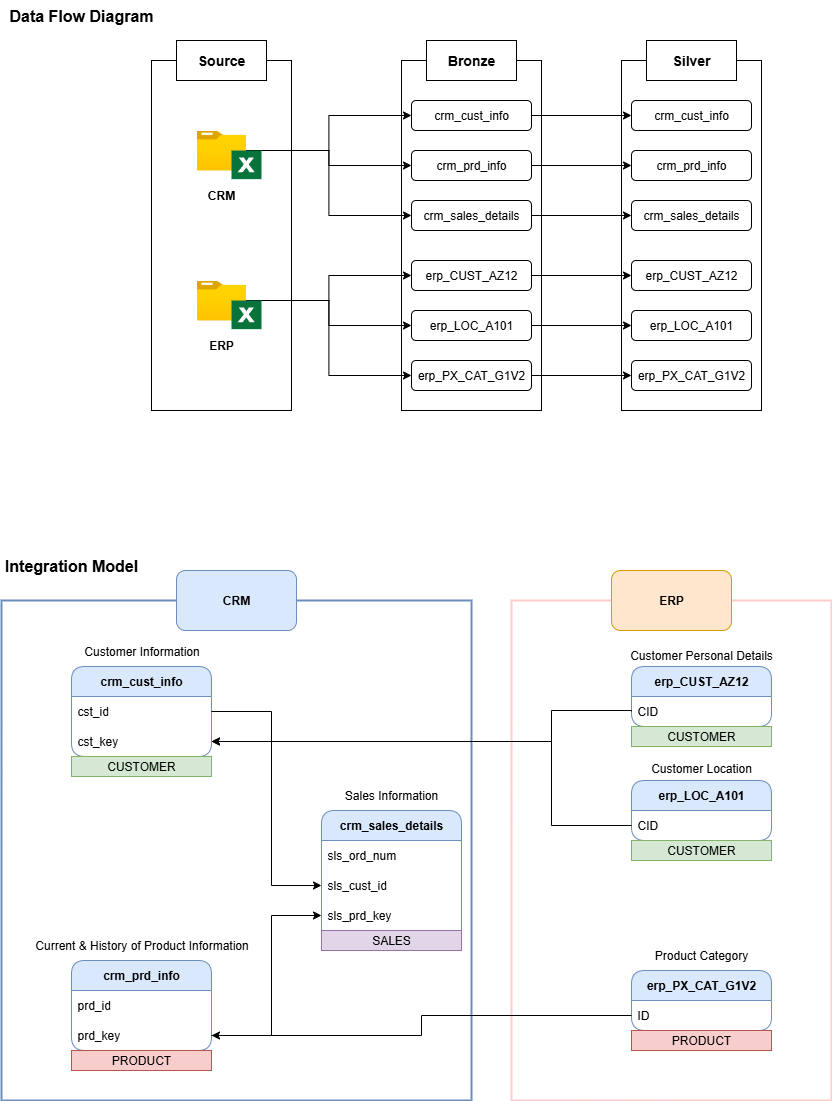

The diagram above was exported from draw.io. Its source (the exported page's mxGraphModel, read from the mxfile embedded in the PNG):
<mxGraphModel dx="1869" dy="1791" grid="1" gridSize="10" guides="1" tooltips="1" connect="1" arrows="1" fold="1" page="1" pageScale="1" pageWidth="827" pageHeight="1169" math="0" shadow="0">
  <root>
    <mxCell id="0" />
    <mxCell id="1" parent="0" />
    <mxCell id="0StVpLBqCHepR9Yz6jya-88" value="" style="rounded=0;whiteSpace=wrap;html=1;fillColor=none;strokeColor=#6c8ebf;strokeWidth=2;" vertex="1" parent="1">
      <mxGeometry x="-70" y="-560" width="470" height="500" as="geometry" />
    </mxCell>
    <mxCell id="0StVpLBqCHepR9Yz6jya-1" value="" style="rounded=0;whiteSpace=wrap;html=1;fillColor=none;" vertex="1" parent="1">
      <mxGeometry x="80" y="-1100" width="140" height="350" as="geometry" />
    </mxCell>
    <mxCell id="0StVpLBqCHepR9Yz6jya-2" value="&lt;b&gt;&lt;font style=&quot;font-size: 14px;&quot;&gt;Source&lt;/font&gt;&lt;/b&gt;" style="rounded=0;whiteSpace=wrap;html=1;" vertex="1" parent="1">
      <mxGeometry x="105" y="-1120" width="90" height="40" as="geometry" />
    </mxCell>
    <mxCell id="0StVpLBqCHepR9Yz6jya-22" style="edgeStyle=orthogonalEdgeStyle;rounded=0;orthogonalLoop=1;jettySize=auto;html=1;" edge="1" parent="1" source="0StVpLBqCHepR9Yz6jya-3" target="0StVpLBqCHepR9Yz6jya-10">
      <mxGeometry relative="1" as="geometry" />
    </mxCell>
    <mxCell id="0StVpLBqCHepR9Yz6jya-21" style="edgeStyle=orthogonalEdgeStyle;rounded=0;orthogonalLoop=1;jettySize=auto;html=1;entryX=0;entryY=0.5;entryDx=0;entryDy=0;" edge="1" parent="1" source="0StVpLBqCHepR9Yz6jya-3" target="0StVpLBqCHepR9Yz6jya-11">
      <mxGeometry relative="1" as="geometry" />
    </mxCell>
    <mxCell id="0StVpLBqCHepR9Yz6jya-3" value="" style="image;aspect=fixed;html=1;points=[];align=center;fontSize=12;image=img/lib/azure2/general/Folder_Blank.svg;" vertex="1" parent="1">
      <mxGeometry x="125.36" y="-1030" width="49.29" height="40" as="geometry" />
    </mxCell>
    <mxCell id="0StVpLBqCHepR9Yz6jya-23" style="edgeStyle=orthogonalEdgeStyle;rounded=0;orthogonalLoop=1;jettySize=auto;html=1;entryX=0;entryY=0.5;entryDx=0;entryDy=0;" edge="1" parent="1" source="0StVpLBqCHepR9Yz6jya-3" target="0StVpLBqCHepR9Yz6jya-15">
      <mxGeometry relative="1" as="geometry" />
    </mxCell>
    <mxCell id="0StVpLBqCHepR9Yz6jya-5" value="" style="shape=image;html=1;verticalAlign=top;verticalLabelPosition=bottom;labelBackgroundColor=#ffffff;imageAspect=0;aspect=fixed;image=https://icons.diagrams.net/icon-cache1/Document_icons-2697/647714-excel-1207.svg" vertex="1" parent="1">
      <mxGeometry x="160" y="-1010" width="30" height="30" as="geometry" />
    </mxCell>
    <mxCell id="0StVpLBqCHepR9Yz6jya-24" style="edgeStyle=orthogonalEdgeStyle;rounded=0;orthogonalLoop=1;jettySize=auto;html=1;entryX=0;entryY=0.5;entryDx=0;entryDy=0;" edge="1" parent="1" source="0StVpLBqCHepR9Yz6jya-6" target="0StVpLBqCHepR9Yz6jya-16">
      <mxGeometry relative="1" as="geometry" />
    </mxCell>
    <mxCell id="0StVpLBqCHepR9Yz6jya-25" style="edgeStyle=orthogonalEdgeStyle;rounded=0;orthogonalLoop=1;jettySize=auto;html=1;" edge="1" parent="1" source="0StVpLBqCHepR9Yz6jya-6" target="0StVpLBqCHepR9Yz6jya-17">
      <mxGeometry relative="1" as="geometry" />
    </mxCell>
    <mxCell id="0StVpLBqCHepR9Yz6jya-27" style="edgeStyle=orthogonalEdgeStyle;rounded=0;orthogonalLoop=1;jettySize=auto;html=1;entryX=0;entryY=0.5;entryDx=0;entryDy=0;" edge="1" parent="1" source="0StVpLBqCHepR9Yz6jya-6" target="0StVpLBqCHepR9Yz6jya-18">
      <mxGeometry relative="1" as="geometry" />
    </mxCell>
    <mxCell id="0StVpLBqCHepR9Yz6jya-6" value="" style="image;aspect=fixed;html=1;points=[];align=center;fontSize=12;image=img/lib/azure2/general/Folder_Blank.svg;" vertex="1" parent="1">
      <mxGeometry x="125.36" y="-880" width="49.29" height="40" as="geometry" />
    </mxCell>
    <mxCell id="0StVpLBqCHepR9Yz6jya-8" value="" style="rounded=0;whiteSpace=wrap;html=1;fillColor=none;" vertex="1" parent="1">
      <mxGeometry x="330" y="-1100" width="140" height="350" as="geometry" />
    </mxCell>
    <mxCell id="0StVpLBqCHepR9Yz6jya-7" value="" style="shape=image;html=1;verticalAlign=top;verticalLabelPosition=bottom;labelBackgroundColor=#ffffff;imageAspect=0;aspect=fixed;image=https://icons.diagrams.net/icon-cache1/Document_icons-2697/647714-excel-1207.svg" vertex="1" parent="1">
      <mxGeometry x="160" y="-860" width="30" height="30" as="geometry" />
    </mxCell>
    <mxCell id="0StVpLBqCHepR9Yz6jya-9" value="&lt;b&gt;&lt;font style=&quot;font-size: 14px;&quot;&gt;Bronze&lt;/font&gt;&lt;/b&gt;" style="rounded=0;whiteSpace=wrap;html=1;" vertex="1" parent="1">
      <mxGeometry x="355" y="-1120" width="90" height="40" as="geometry" />
    </mxCell>
    <mxCell id="0StVpLBqCHepR9Yz6jya-39" style="edgeStyle=orthogonalEdgeStyle;rounded=0;orthogonalLoop=1;jettySize=auto;html=1;entryX=0;entryY=0.5;entryDx=0;entryDy=0;" edge="1" parent="1" source="0StVpLBqCHepR9Yz6jya-10" target="0StVpLBqCHepR9Yz6jya-33">
      <mxGeometry relative="1" as="geometry" />
    </mxCell>
    <mxCell id="0StVpLBqCHepR9Yz6jya-10" value="crm_cust_info" style="rounded=1;whiteSpace=wrap;html=1;" vertex="1" parent="1">
      <mxGeometry x="340" y="-1060" width="120" height="30" as="geometry" />
    </mxCell>
    <mxCell id="0StVpLBqCHepR9Yz6jya-40" style="edgeStyle=orthogonalEdgeStyle;rounded=0;orthogonalLoop=1;jettySize=auto;html=1;entryX=0;entryY=0.5;entryDx=0;entryDy=0;" edge="1" parent="1" source="0StVpLBqCHepR9Yz6jya-11" target="0StVpLBqCHepR9Yz6jya-34">
      <mxGeometry relative="1" as="geometry" />
    </mxCell>
    <mxCell id="0StVpLBqCHepR9Yz6jya-11" value="crm_prd_info" style="rounded=1;whiteSpace=wrap;html=1;" vertex="1" parent="1">
      <mxGeometry x="340" y="-1010" width="120" height="30" as="geometry" />
    </mxCell>
    <mxCell id="0StVpLBqCHepR9Yz6jya-41" style="edgeStyle=orthogonalEdgeStyle;rounded=0;orthogonalLoop=1;jettySize=auto;html=1;" edge="1" parent="1" source="0StVpLBqCHepR9Yz6jya-15" target="0StVpLBqCHepR9Yz6jya-35">
      <mxGeometry relative="1" as="geometry" />
    </mxCell>
    <mxCell id="0StVpLBqCHepR9Yz6jya-15" value="crm_sales_details" style="rounded=1;whiteSpace=wrap;html=1;" vertex="1" parent="1">
      <mxGeometry x="340" y="-960" width="120" height="30" as="geometry" />
    </mxCell>
    <mxCell id="0StVpLBqCHepR9Yz6jya-42" style="edgeStyle=orthogonalEdgeStyle;rounded=0;orthogonalLoop=1;jettySize=auto;html=1;" edge="1" parent="1" source="0StVpLBqCHepR9Yz6jya-16" target="0StVpLBqCHepR9Yz6jya-36">
      <mxGeometry relative="1" as="geometry" />
    </mxCell>
    <mxCell id="0StVpLBqCHepR9Yz6jya-16" value="erp_CUST_AZ12" style="rounded=1;whiteSpace=wrap;html=1;" vertex="1" parent="1">
      <mxGeometry x="340" y="-900" width="120" height="30" as="geometry" />
    </mxCell>
    <mxCell id="0StVpLBqCHepR9Yz6jya-43" style="edgeStyle=orthogonalEdgeStyle;rounded=0;orthogonalLoop=1;jettySize=auto;html=1;" edge="1" parent="1" source="0StVpLBqCHepR9Yz6jya-17" target="0StVpLBqCHepR9Yz6jya-37">
      <mxGeometry relative="1" as="geometry" />
    </mxCell>
    <mxCell id="0StVpLBqCHepR9Yz6jya-17" value="erp_LOC_A101" style="rounded=1;whiteSpace=wrap;html=1;" vertex="1" parent="1">
      <mxGeometry x="340" y="-850" width="120" height="30" as="geometry" />
    </mxCell>
    <mxCell id="0StVpLBqCHepR9Yz6jya-44" style="edgeStyle=orthogonalEdgeStyle;rounded=0;orthogonalLoop=1;jettySize=auto;html=1;" edge="1" parent="1" source="0StVpLBqCHepR9Yz6jya-18" target="0StVpLBqCHepR9Yz6jya-38">
      <mxGeometry relative="1" as="geometry" />
    </mxCell>
    <mxCell id="0StVpLBqCHepR9Yz6jya-18" value="erp_PX_CAT_G1V2" style="rounded=1;whiteSpace=wrap;html=1;" vertex="1" parent="1">
      <mxGeometry x="340" y="-800" width="120" height="30" as="geometry" />
    </mxCell>
    <mxCell id="0StVpLBqCHepR9Yz6jya-29" value="&lt;b&gt;CRM&lt;/b&gt;" style="text;html=1;align=center;verticalAlign=middle;whiteSpace=wrap;rounded=0;" vertex="1" parent="1">
      <mxGeometry x="120" y="-980" width="60" height="30" as="geometry" />
    </mxCell>
    <mxCell id="0StVpLBqCHepR9Yz6jya-30" value="&lt;b&gt;ERP&lt;/b&gt;" style="text;html=1;align=center;verticalAlign=middle;whiteSpace=wrap;rounded=0;" vertex="1" parent="1">
      <mxGeometry x="120" y="-830" width="60" height="30" as="geometry" />
    </mxCell>
    <mxCell id="0StVpLBqCHepR9Yz6jya-31" value="" style="rounded=0;whiteSpace=wrap;html=1;fillColor=none;" vertex="1" parent="1">
      <mxGeometry x="550" y="-1100" width="140" height="350" as="geometry" />
    </mxCell>
    <mxCell id="0StVpLBqCHepR9Yz6jya-32" value="&lt;b&gt;&lt;font style=&quot;font-size: 14px;&quot;&gt;Silver&lt;/font&gt;&lt;/b&gt;" style="rounded=0;whiteSpace=wrap;html=1;" vertex="1" parent="1">
      <mxGeometry x="575" y="-1120" width="90" height="40" as="geometry" />
    </mxCell>
    <mxCell id="0StVpLBqCHepR9Yz6jya-33" value="crm_cust_info" style="rounded=1;whiteSpace=wrap;html=1;" vertex="1" parent="1">
      <mxGeometry x="560" y="-1060" width="120" height="30" as="geometry" />
    </mxCell>
    <mxCell id="0StVpLBqCHepR9Yz6jya-34" value="crm_prd_info" style="rounded=1;whiteSpace=wrap;html=1;" vertex="1" parent="1">
      <mxGeometry x="560" y="-1010" width="120" height="30" as="geometry" />
    </mxCell>
    <mxCell id="0StVpLBqCHepR9Yz6jya-35" value="crm_sales_details" style="rounded=1;whiteSpace=wrap;html=1;" vertex="1" parent="1">
      <mxGeometry x="560" y="-960" width="120" height="30" as="geometry" />
    </mxCell>
    <mxCell id="0StVpLBqCHepR9Yz6jya-36" value="erp_CUST_AZ12" style="rounded=1;whiteSpace=wrap;html=1;" vertex="1" parent="1">
      <mxGeometry x="560" y="-900" width="120" height="30" as="geometry" />
    </mxCell>
    <mxCell id="0StVpLBqCHepR9Yz6jya-37" value="erp_LOC_A101" style="rounded=1;whiteSpace=wrap;html=1;" vertex="1" parent="1">
      <mxGeometry x="560" y="-850" width="120" height="30" as="geometry" />
    </mxCell>
    <mxCell id="0StVpLBqCHepR9Yz6jya-38" value="erp_PX_CAT_G1V2" style="rounded=1;whiteSpace=wrap;html=1;" vertex="1" parent="1">
      <mxGeometry x="560" y="-800" width="120" height="30" as="geometry" />
    </mxCell>
    <mxCell id="0StVpLBqCHepR9Yz6jya-52" value="&lt;b&gt;crm_prd_info&lt;/b&gt;" style="swimlane;fontStyle=0;childLayout=stackLayout;horizontal=1;startSize=30;horizontalStack=0;resizeParent=1;resizeParentMax=0;resizeLast=0;collapsible=1;marginBottom=0;whiteSpace=wrap;html=1;rounded=1;fillColor=#dae8fc;strokeColor=#6c8ebf;" vertex="1" parent="1">
      <mxGeometry y="-200" width="140" height="90" as="geometry" />
    </mxCell>
    <mxCell id="0StVpLBqCHepR9Yz6jya-59" value="&lt;div&gt;prd_id&lt;/div&gt;" style="text;strokeColor=none;fillColor=none;align=left;verticalAlign=middle;spacingLeft=4;spacingRight=4;overflow=hidden;points=[[0,0.5],[1,0.5]];portConstraint=eastwest;rotatable=0;whiteSpace=wrap;html=1;" vertex="1" parent="0StVpLBqCHepR9Yz6jya-52">
      <mxGeometry y="30" width="140" height="30" as="geometry" />
    </mxCell>
    <mxCell id="0StVpLBqCHepR9Yz6jya-78" value="&lt;div&gt;prd_key&lt;/div&gt;" style="text;strokeColor=none;fillColor=none;align=left;verticalAlign=middle;spacingLeft=4;spacingRight=4;overflow=hidden;points=[[0,0.5],[1,0.5]];portConstraint=eastwest;rotatable=0;whiteSpace=wrap;html=1;" vertex="1" parent="0StVpLBqCHepR9Yz6jya-52">
      <mxGeometry y="60" width="140" height="30" as="geometry" />
    </mxCell>
    <mxCell id="0StVpLBqCHepR9Yz6jya-56" value="&lt;b&gt;crm_cust_info&lt;/b&gt;" style="swimlane;fontStyle=0;childLayout=stackLayout;horizontal=1;startSize=30;horizontalStack=0;resizeParent=1;resizeParentMax=0;resizeLast=0;collapsible=1;marginBottom=0;whiteSpace=wrap;html=1;rounded=1;fillColor=#dae8fc;strokeColor=#6c8ebf;" vertex="1" parent="1">
      <mxGeometry y="-494" width="140" height="90" as="geometry" />
    </mxCell>
    <mxCell id="0StVpLBqCHepR9Yz6jya-76" value="&lt;div&gt;cst_id&lt;/div&gt;" style="text;strokeColor=none;fillColor=none;align=left;verticalAlign=middle;spacingLeft=4;spacingRight=4;overflow=hidden;points=[[0,0.5],[1,0.5]];portConstraint=eastwest;rotatable=0;whiteSpace=wrap;html=1;" vertex="1" parent="0StVpLBqCHepR9Yz6jya-56">
      <mxGeometry y="30" width="140" height="30" as="geometry" />
    </mxCell>
    <mxCell id="0StVpLBqCHepR9Yz6jya-53" value="&lt;div&gt;cst_key&lt;/div&gt;" style="text;strokeColor=none;fillColor=none;align=left;verticalAlign=middle;spacingLeft=4;spacingRight=4;overflow=hidden;points=[[0,0.5],[1,0.5]];portConstraint=eastwest;rotatable=0;whiteSpace=wrap;html=1;" vertex="1" parent="0StVpLBqCHepR9Yz6jya-56">
      <mxGeometry y="60" width="140" height="30" as="geometry" />
    </mxCell>
    <mxCell id="0StVpLBqCHepR9Yz6jya-60" value="&lt;b&gt;crm_sales_details&lt;/b&gt;" style="swimlane;fontStyle=0;childLayout=stackLayout;horizontal=1;startSize=30;horizontalStack=0;resizeParent=1;resizeParentMax=0;resizeLast=0;collapsible=1;marginBottom=0;whiteSpace=wrap;html=1;rounded=1;fillColor=#dae8fc;strokeColor=#6c8ebf;" vertex="1" parent="1">
      <mxGeometry x="250" y="-350" width="140" height="140" as="geometry" />
    </mxCell>
    <mxCell id="0StVpLBqCHepR9Yz6jya-77" value="&lt;div&gt;sls_ord_num&lt;/div&gt;" style="text;strokeColor=none;fillColor=none;align=left;verticalAlign=middle;spacingLeft=4;spacingRight=4;overflow=hidden;points=[[0,0.5],[1,0.5]];portConstraint=eastwest;rotatable=0;whiteSpace=wrap;html=1;" vertex="1" parent="0StVpLBqCHepR9Yz6jya-60">
      <mxGeometry y="30" width="140" height="30" as="geometry" />
    </mxCell>
    <mxCell id="0StVpLBqCHepR9Yz6jya-74" value="&lt;div&gt;sls_cust_id&lt;/div&gt;" style="text;strokeColor=none;fillColor=none;align=left;verticalAlign=middle;spacingLeft=4;spacingRight=4;overflow=hidden;points=[[0,0.5],[1,0.5]];portConstraint=eastwest;rotatable=0;whiteSpace=wrap;html=1;" vertex="1" parent="0StVpLBqCHepR9Yz6jya-60">
      <mxGeometry y="60" width="140" height="30" as="geometry" />
    </mxCell>
    <mxCell id="0StVpLBqCHepR9Yz6jya-63" value="&lt;div&gt;sls_prd_key&lt;/div&gt;" style="text;strokeColor=none;fillColor=none;align=left;verticalAlign=middle;spacingLeft=4;spacingRight=4;overflow=hidden;points=[[0,0.5],[1,0.5]];portConstraint=eastwest;rotatable=0;whiteSpace=wrap;html=1;" vertex="1" parent="0StVpLBqCHepR9Yz6jya-60">
      <mxGeometry y="90" width="140" height="30" as="geometry" />
    </mxCell>
    <mxCell id="0StVpLBqCHepR9Yz6jya-101" value="SALES" style="text;html=1;strokeColor=#9673a6;fillColor=#e1d5e7;align=center;verticalAlign=middle;whiteSpace=wrap;overflow=hidden;" vertex="1" parent="0StVpLBqCHepR9Yz6jya-60">
      <mxGeometry y="120" width="140" height="20" as="geometry" />
    </mxCell>
    <mxCell id="0StVpLBqCHepR9Yz6jya-64" value="&lt;b&gt;erp_CUST_AZ12&lt;/b&gt;" style="swimlane;fontStyle=0;childLayout=stackLayout;horizontal=1;startSize=30;horizontalStack=0;resizeParent=1;resizeParentMax=0;resizeLast=0;collapsible=1;marginBottom=0;whiteSpace=wrap;html=1;rounded=1;fillColor=#dae8fc;strokeColor=#6c8ebf;" vertex="1" parent="1">
      <mxGeometry x="560" y="-494" width="140" height="60" as="geometry" />
    </mxCell>
    <mxCell id="0StVpLBqCHepR9Yz6jya-65" value="&lt;div&gt;CID&lt;/div&gt;" style="text;strokeColor=none;fillColor=none;align=left;verticalAlign=middle;spacingLeft=4;spacingRight=4;overflow=hidden;points=[[0,0.5],[1,0.5]];portConstraint=eastwest;rotatable=0;whiteSpace=wrap;html=1;" vertex="1" parent="0StVpLBqCHepR9Yz6jya-64">
      <mxGeometry y="30" width="140" height="30" as="geometry" />
    </mxCell>
    <mxCell id="0StVpLBqCHepR9Yz6jya-66" value="&lt;b&gt;erp_LOC_A101&lt;/b&gt;" style="swimlane;fontStyle=0;childLayout=stackLayout;horizontal=1;startSize=30;horizontalStack=0;resizeParent=1;resizeParentMax=0;resizeLast=0;collapsible=1;marginBottom=0;whiteSpace=wrap;html=1;rounded=1;fillColor=#dae8fc;strokeColor=#6c8ebf;" vertex="1" parent="1">
      <mxGeometry x="560" y="-380" width="140" height="60" as="geometry" />
    </mxCell>
    <mxCell id="0StVpLBqCHepR9Yz6jya-67" value="&lt;div&gt;CID&lt;/div&gt;" style="text;strokeColor=none;fillColor=none;align=left;verticalAlign=middle;spacingLeft=4;spacingRight=4;overflow=hidden;points=[[0,0.5],[1,0.5]];portConstraint=eastwest;rotatable=0;whiteSpace=wrap;html=1;" vertex="1" parent="0StVpLBqCHepR9Yz6jya-66">
      <mxGeometry y="30" width="140" height="30" as="geometry" />
    </mxCell>
    <mxCell id="0StVpLBqCHepR9Yz6jya-68" value="&lt;b&gt;erp_PX_CAT_G1V2&lt;/b&gt;" style="swimlane;fontStyle=0;childLayout=stackLayout;horizontal=1;startSize=30;horizontalStack=0;resizeParent=1;resizeParentMax=0;resizeLast=0;collapsible=1;marginBottom=0;whiteSpace=wrap;html=1;rounded=1;fillColor=#dae8fc;strokeColor=#6c8ebf;" vertex="1" parent="1">
      <mxGeometry x="560" y="-190" width="140" height="60" as="geometry" />
    </mxCell>
    <mxCell id="0StVpLBqCHepR9Yz6jya-69" value="&lt;div&gt;ID&lt;/div&gt;" style="text;strokeColor=none;fillColor=none;align=left;verticalAlign=middle;spacingLeft=4;spacingRight=4;overflow=hidden;points=[[0,0.5],[1,0.5]];portConstraint=eastwest;rotatable=0;whiteSpace=wrap;html=1;" vertex="1" parent="0StVpLBqCHepR9Yz6jya-68">
      <mxGeometry y="30" width="140" height="30" as="geometry" />
    </mxCell>
    <mxCell id="0StVpLBqCHepR9Yz6jya-71" value="Customer Information" style="text;html=1;align=center;verticalAlign=middle;resizable=0;points=[];autosize=1;strokeColor=none;fillColor=none;" vertex="1" parent="1">
      <mxGeometry y="-524" width="140" height="30" as="geometry" />
    </mxCell>
    <mxCell id="0StVpLBqCHepR9Yz6jya-73" value="Current &amp;amp; History of Product Information" style="text;html=1;align=center;verticalAlign=middle;resizable=0;points=[];autosize=1;strokeColor=none;fillColor=none;" vertex="1" parent="1">
      <mxGeometry x="-50" y="-230" width="240" height="30" as="geometry" />
    </mxCell>
    <mxCell id="0StVpLBqCHepR9Yz6jya-89" value="" style="rounded=0;whiteSpace=wrap;html=1;fillColor=none;strokeColor=#FFCCCC;strokeWidth=2;" vertex="1" parent="1">
      <mxGeometry x="440" y="-560" width="320" height="500" as="geometry" />
    </mxCell>
    <mxCell id="0StVpLBqCHepR9Yz6jya-83" style="edgeStyle=orthogonalEdgeStyle;rounded=0;orthogonalLoop=1;jettySize=auto;html=1;entryX=0;entryY=0.5;entryDx=0;entryDy=0;" edge="1" parent="1" source="0StVpLBqCHepR9Yz6jya-78" target="0StVpLBqCHepR9Yz6jya-63">
      <mxGeometry relative="1" as="geometry">
        <Array as="points">
          <mxPoint x="200" y="-125" />
          <mxPoint x="200" y="-245" />
        </Array>
      </mxGeometry>
    </mxCell>
    <mxCell id="0StVpLBqCHepR9Yz6jya-87" style="edgeStyle=orthogonalEdgeStyle;rounded=0;orthogonalLoop=1;jettySize=auto;html=1;entryX=0;entryY=0.5;entryDx=0;entryDy=0;" edge="1" parent="1" source="0StVpLBqCHepR9Yz6jya-76" target="0StVpLBqCHepR9Yz6jya-74">
      <mxGeometry relative="1" as="geometry">
        <Array as="points">
          <mxPoint x="200" y="-449" />
          <mxPoint x="200" y="-275" />
        </Array>
      </mxGeometry>
    </mxCell>
    <mxCell id="0StVpLBqCHepR9Yz6jya-90" value="&lt;span style=&quot;text-wrap-mode: nowrap;&quot;&gt;Sales Information&lt;/span&gt;" style="text;html=1;align=center;verticalAlign=middle;whiteSpace=wrap;rounded=0;" vertex="1" parent="1">
      <mxGeometry x="290" y="-380" width="60" height="30" as="geometry" />
    </mxCell>
    <mxCell id="0StVpLBqCHepR9Yz6jya-91" value="&lt;span style=&quot;text-wrap-mode: nowrap;&quot;&gt;Customer Personal Details&lt;/span&gt;" style="text;html=1;align=center;verticalAlign=middle;whiteSpace=wrap;rounded=0;" vertex="1" parent="1">
      <mxGeometry x="600" y="-520" width="60" height="30" as="geometry" />
    </mxCell>
    <mxCell id="0StVpLBqCHepR9Yz6jya-92" value="&lt;span style=&quot;text-wrap-mode: nowrap;&quot;&gt;Customer Location&lt;/span&gt;" style="text;html=1;align=center;verticalAlign=middle;whiteSpace=wrap;rounded=0;" vertex="1" parent="1">
      <mxGeometry x="600" y="-404" width="60" height="24" as="geometry" />
    </mxCell>
    <mxCell id="0StVpLBqCHepR9Yz6jya-93" value="&lt;span style=&quot;text-wrap-mode: nowrap;&quot;&gt;Product Category&lt;/span&gt;" style="text;html=1;align=center;verticalAlign=middle;whiteSpace=wrap;rounded=0;" vertex="1" parent="1">
      <mxGeometry x="600" y="-220" width="60" height="30" as="geometry" />
    </mxCell>
    <mxCell id="0StVpLBqCHepR9Yz6jya-80" style="edgeStyle=orthogonalEdgeStyle;rounded=0;orthogonalLoop=1;jettySize=auto;html=1;" edge="1" parent="1" source="0StVpLBqCHepR9Yz6jya-67" target="0StVpLBqCHepR9Yz6jya-53">
      <mxGeometry relative="1" as="geometry">
        <Array as="points">
          <mxPoint x="480" y="-335" />
          <mxPoint x="480" y="-419" />
        </Array>
      </mxGeometry>
    </mxCell>
    <mxCell id="0StVpLBqCHepR9Yz6jya-79" style="edgeStyle=orthogonalEdgeStyle;rounded=0;orthogonalLoop=1;jettySize=auto;html=1;exitX=0;exitY=0.5;exitDx=0;exitDy=0;" edge="1" parent="1" source="0StVpLBqCHepR9Yz6jya-65" target="0StVpLBqCHepR9Yz6jya-53">
      <mxGeometry relative="1" as="geometry">
        <Array as="points">
          <mxPoint x="480" y="-450" />
          <mxPoint x="480" y="-419" />
        </Array>
      </mxGeometry>
    </mxCell>
    <mxCell id="0StVpLBqCHepR9Yz6jya-81" style="edgeStyle=orthogonalEdgeStyle;rounded=0;orthogonalLoop=1;jettySize=auto;html=1;exitX=0;exitY=0.5;exitDx=0;exitDy=0;" edge="1" parent="1" source="0StVpLBqCHepR9Yz6jya-69" target="0StVpLBqCHepR9Yz6jya-78">
      <mxGeometry relative="1" as="geometry" />
    </mxCell>
    <mxCell id="0StVpLBqCHepR9Yz6jya-94" value="&lt;b&gt;CRM&lt;/b&gt;" style="rounded=1;whiteSpace=wrap;html=1;fillColor=#dae8fc;strokeColor=#6c8ebf;" vertex="1" parent="1">
      <mxGeometry x="105" y="-590" width="120" height="60" as="geometry" />
    </mxCell>
    <mxCell id="0StVpLBqCHepR9Yz6jya-95" value="&lt;b&gt;ERP&lt;/b&gt;" style="rounded=1;whiteSpace=wrap;html=1;fillColor=#ffe6cc;strokeColor=#d79b00;" vertex="1" parent="1">
      <mxGeometry x="540" y="-590" width="120" height="60" as="geometry" />
    </mxCell>
    <mxCell id="0StVpLBqCHepR9Yz6jya-96" value="PRODUCT" style="text;html=1;strokeColor=#b85450;fillColor=#f8cecc;align=center;verticalAlign=middle;whiteSpace=wrap;overflow=hidden;" vertex="1" parent="1">
      <mxGeometry x="560" y="-130" width="140" height="20" as="geometry" />
    </mxCell>
    <mxCell id="0StVpLBqCHepR9Yz6jya-97" value="PRODUCT" style="text;html=1;strokeColor=#b85450;fillColor=#f8cecc;align=center;verticalAlign=middle;whiteSpace=wrap;overflow=hidden;" vertex="1" parent="1">
      <mxGeometry y="-110" width="140" height="20" as="geometry" />
    </mxCell>
    <mxCell id="0StVpLBqCHepR9Yz6jya-98" value="CUSTOMER" style="text;html=1;strokeColor=#82b366;fillColor=#d5e8d4;align=center;verticalAlign=middle;whiteSpace=wrap;overflow=hidden;" vertex="1" parent="1">
      <mxGeometry x="560" y="-320" width="140" height="20" as="geometry" />
    </mxCell>
    <mxCell id="0StVpLBqCHepR9Yz6jya-99" value="CUSTOMER" style="text;html=1;strokeColor=#82b366;fillColor=#d5e8d4;align=center;verticalAlign=middle;whiteSpace=wrap;overflow=hidden;" vertex="1" parent="1">
      <mxGeometry x="560" y="-434" width="140" height="20" as="geometry" />
    </mxCell>
    <mxCell id="0StVpLBqCHepR9Yz6jya-100" value="CUSTOMER" style="text;html=1;strokeColor=#82b366;fillColor=#d5e8d4;align=center;verticalAlign=middle;whiteSpace=wrap;overflow=hidden;" vertex="1" parent="1">
      <mxGeometry y="-404" width="140" height="20" as="geometry" />
    </mxCell>
    <mxCell id="0StVpLBqCHepR9Yz6jya-102" value="&lt;b&gt;&lt;font style=&quot;font-size: 16px;&quot;&gt;Integration Model&lt;/font&gt;&lt;/b&gt;" style="text;html=1;align=center;verticalAlign=middle;whiteSpace=wrap;rounded=0;" vertex="1" parent="1">
      <mxGeometry x="-70" y="-610" width="140" height="30" as="geometry" />
    </mxCell>
    <mxCell id="0StVpLBqCHepR9Yz6jya-103" value="&lt;b&gt;&lt;font style=&quot;font-size: 16px;&quot;&gt;Data Flow Diagram&lt;/font&gt;&lt;/b&gt;" style="text;html=1;align=center;verticalAlign=middle;whiteSpace=wrap;rounded=0;" vertex="1" parent="1">
      <mxGeometry x="-70" y="-1160" width="160" height="30" as="geometry" />
    </mxCell>
  </root>
</mxGraphModel>